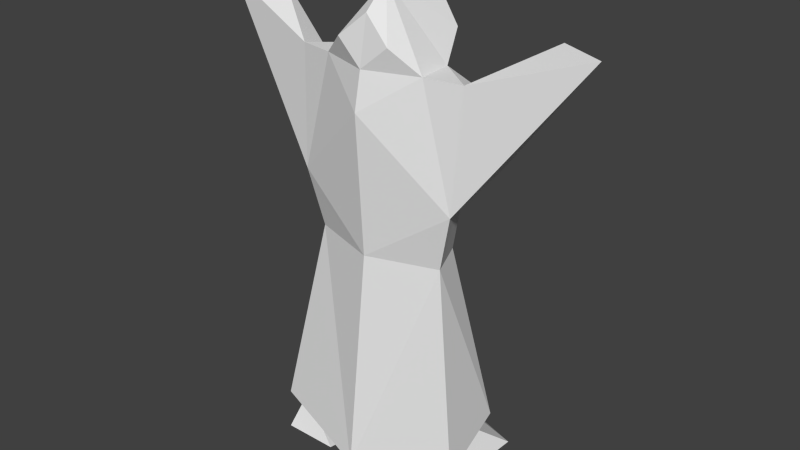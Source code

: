 # Source: undead.blend  (saved by Blender 2.72.0; exported with 4.5.12 LTS)
import bpy
from mathutils import Matrix  # noqa: F401  (used for matrix-valued properties, if any)

bpy.ops.wm.read_factory_settings(use_empty=True)
scene = bpy.context.scene
scene.name = 'Scene'

# ---- collections
col_collection_1 = bpy.data.collections.new('Collection 1'); scene.collection.children.link(col_collection_1)

# ---- world
world_world = bpy.data.worlds.new('World'); scene.world = world_world
world_world.color = (0.05088, 0.05088, 0.05088)
world_world.use_sun_shadow = False
world_world.sun_shadow_jitter_overblur = 0.0
world_world.cycles.sampling_method = 'MANUAL'
world_world.cycles.sample_map_resolution = 256

# ---- meshes
me_plane = bpy.data.meshes.new('Plane')
me_plane.from_pydata([(0.9367, 0.6817, 0.8605), (1.799, 27.94, -0.1677), (2.388, 0.6817, 0.8605), (0.91, 52.08, -1.91), (2.175, 34.9, -4.956e-08), (0.4112, 10.85, -1.389), (2.306, 49.16, -0.2225), (2.923, 40.03, -0.9053), (5.158, 53.81, -0.8181), (1.36, 49.26, 1.38e-07), (2.702, 4.266, 0.4817), (0.0, 27.94, 0.4532), (0.0, 57.85, -2.032), (0.0, 44.83, 0.6894), (0.0, 49.26, 0.4825), (0.7906, 5.197, -1.144), (0.0, 57.63, -0.4667), (0.4636, 0.6817, -2.091), (1.371, 27.94, -1.268), (1.925, 38.34, -1.006), (2.306, 47.55, -0.9878), (3.986, 53.81, -1.371), (1.293, 49.26, -1.006), (2.265, 5.937, -1.884), (0.0, 27.79, -1.744), (0.0, 45.4, -0.5786), (1.877, 5.421, -1.144), (0.636, 48.12, -1.44), (0.0, 51.82, -0.4462), (0.7, 52.05, 0.3934), (0.0, 54.89, 0.2399), (0.001747, 3.443, -2.458), (0.001363, 1.383, 1.143), (0.8439, 0.6817, -3.022), (2.495, 0.6817, -2.469), (0.7656, 3.133, -2.485), (1.039, 4.161, 0.5954), (2.24, 4.459, 0.3005), (1.971, 11.07, -1.389), (0.6594, 9.811, 0.3509), (1.861, 10.11, 0.3509)], [], [(1, 18, 23), (4, 13, 9), (6, 8, 4), (1, 4, 19), (25, 24, 22), (20, 19, 21), (17, 33, 35), (15, 17, 35), (10, 1, 23), (26, 35, 34), (6, 20, 21), (26, 37, 40, 38), (6, 9, 22), (25, 22, 27), (14, 30, 29), (1, 10, 32), (26, 15, 35), (2, 34, 33, 17, 0), (36, 0, 15), (37, 2, 0, 36), (22, 24, 20), (4, 9, 6), (20, 6, 22), (8, 7, 4), (28, 25, 27), (4, 1, 11), (13, 14, 9), (24, 19, 20), (34, 35, 33), (23, 18, 31), (37, 26, 2), (0, 17, 15), (37, 36, 39, 40), (36, 15, 5, 39), (15, 26, 38, 5), (2, 26, 34), (9, 16, 22), (3, 16, 12), (22, 16, 3), (16, 9, 29), (30, 16, 29), (18, 1, 19), (18, 24, 31), (18, 19, 24), (11, 13, 4), (1, 32, 11), (9, 14, 29), (28, 27, 12), (27, 3, 12), (27, 22, 3), (8, 6, 21), (4, 7, 19), (8, 21, 7), (19, 7, 21)])
me_plane.use_remesh_preserve_volume = False
me_plane.use_remesh_preserve_attributes = False
me_plane.use_mirror_vertex_groups = False
me_plane.update()

# ---- objects
ob_plane = bpy.data.objects.new('Plane', me_plane)

# ---- transforms, parenting, visibility, modifiers, constraints
ob_plane.location = (-0.4575, 0.0, -0.4236)
ob_plane.rotation_euler = (1.571, 0.0, 0.0)
ob_plane.scale = (1.055, 0.227, 1.0)
ob_plane.lineart.crease_threshold = 0.0
_m = ob_plane.modifiers.new('Mirror', 'MIRROR')

# ---- collection membership
col_collection_1.objects.link(ob_plane)

# ---- scene / render settings (as saved in the file)
scene.frame_start = 1; scene.frame_end = 250; scene.frame_set(1)
scene.render.engine = 'BLENDER_EEVEE_NEXT'
scene.render.resolution_percentage = 50
scene.render.dither_intensity = 0.0
scene.cycles.use_denoising = False
scene.cycles.samples = 10
scene.cycles.sampling_pattern = 'TABULATED_SOBOL'
scene.cycles.light_sampling_threshold = 0.0
scene.cycles.use_adaptive_sampling = False
scene.cycles.use_light_tree = False
scene.cycles.blur_glossy = 0.0
scene.cycles.pixel_filter_type = 'GAUSSIAN'
scene.cycles.sample_clamp_indirect = 0.0
scene.view_settings.view_transform = 'Standard'
bpy.context.view_layer.update()

# ---- added for rendering (the .blend has no active camera and no usable light): camera, sun
cam_auto = bpy.data.cameras.new('AutoCamera')
cam_auto.lens = 50.0
cam_auto.sensor_width = 36.0
cam_auto.clip_end = 1000.0
ob_auto_camera = bpy.data.objects.new('AutoCamera', cam_auto)
scene.collection.objects.link(ob_auto_camera)
ob_auto_camera.location = (15.6795, -18.4249, 19.1303)
ob_auto_camera.rotation_euler = (1.09748, -7.21219e-08, 0.694738)
scene.camera = ob_auto_camera
light_auto_sun = bpy.data.lights.new('AutoSun', 'SUN')
light_auto_sun.energy = 3.0
light_auto_sun.angle = 0.0523599
ob_auto_sun = bpy.data.objects.new('AutoSun', light_auto_sun)
scene.collection.objects.link(ob_auto_sun)
ob_auto_sun.rotation_euler = (0.872665, 0.174533, 0.523599)
bpy.context.view_layer.update()
